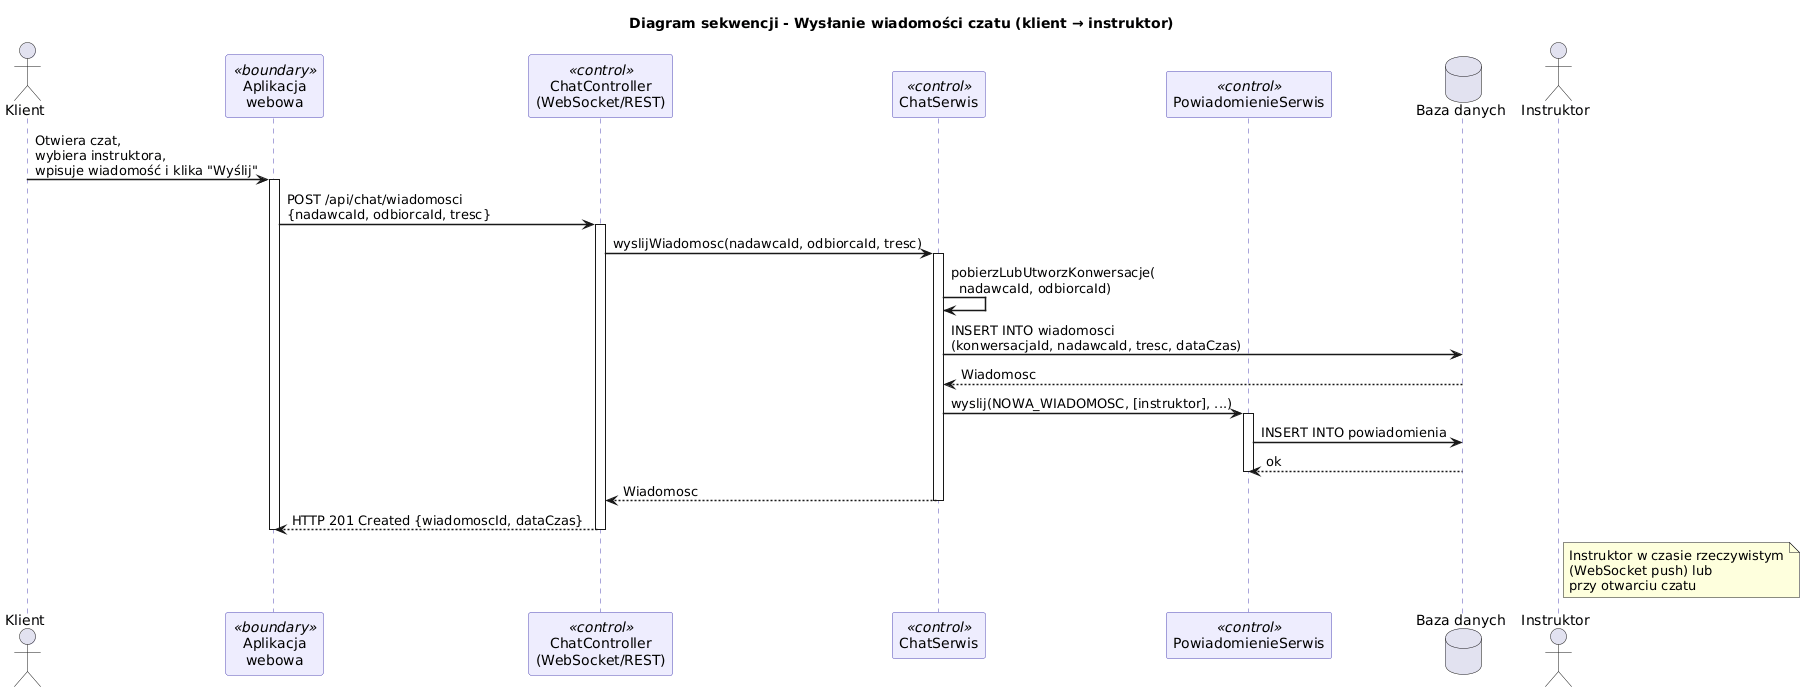

The diagram above was rendered by PlantUML. Its source (embedded in the PNG):
@startuml
title Diagram sekwencji - Wysłanie wiadomości czatu (klient → instruktor)

skinparam sequenceArrowThickness 1.5
skinparam participantBorderColor #534AB7
skinparam participantBackgroundColor #EEEDFE
skinparam sequenceLifeLineBorderColor #534AB7

actor Klient as K
participant "Aplikacja\nwebowa" as UI <<boundary>>
participant "ChatController\n(WebSocket/REST)" as CTRL <<control>>
participant "ChatSerwis" as CS <<control>>
participant "PowiadomienieSerwis" as PS <<control>>
database "Baza danych" as DB
actor Instruktor as I

K -> UI : Otwiera czat,\nwybiera instruktora,\nwpisuje wiadomość i klika "Wyślij"
activate UI

UI -> CTRL : POST /api/chat/wiadomosci\n{nadawcaId, odbiorcaId, tresc}
activate CTRL

CTRL -> CS : wyslijWiadomosc(nadawcaId, odbiorcaId, tresc)
activate CS

CS -> CS : pobierzLubUtworzKonwersacje(\n  nadawcaId, odbiorcaId)

CS -> DB : INSERT INTO wiadomosci\n(konwersacjaId, nadawcaId, tresc, dataCzas)
DB --> CS : Wiadomosc

CS -> PS : wyslij(NOWA_WIADOMOSC, [instruktor], ...)
activate PS
PS -> DB : INSERT INTO powiadomienia
DB --> PS : ok
deactivate PS

CS --> CTRL : Wiadomosc
deactivate CS

CTRL --> UI : HTTP 201 Created {wiadomoscId, dataCzas}

note right of I : Instruktor w czasie rzeczywistym\n(WebSocket push) lub\nprzy otwarciu czatu

deactivate CTRL
deactivate UI
@enduml